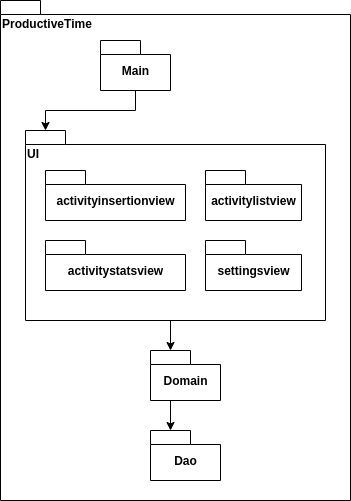

The diagram above was exported from draw.io. Its source (the exported page's mxGraphModel, read from the mxfile embedded in the PNG):
<mxGraphModel dx="1550" dy="898" grid="1" gridSize="10" guides="1" tooltips="1" connect="1" arrows="1" fold="1" page="1" pageScale="1" pageWidth="827" pageHeight="1169" background="#ffffff" math="0" shadow="0">
  <root>
    <mxCell id="0" />
    <mxCell id="1" parent="0" />
    <mxCell id="Jw6Gu8qJkc_wSPDrOSYn-1" value="ProductiveTime" style="shape=folder;fontStyle=1;spacingTop=10;tabWidth=40;tabHeight=14;tabPosition=left;html=1;verticalAlign=top;align=left;" vertex="1" parent="1">
      <mxGeometry x="195" y="80" width="350" height="500" as="geometry" />
    </mxCell>
    <mxCell id="Jw6Gu8qJkc_wSPDrOSYn-15" style="edgeStyle=orthogonalEdgeStyle;rounded=0;orthogonalLoop=1;jettySize=auto;html=1;entryX=0;entryY=0;entryDx=20;entryDy=0;entryPerimeter=0;" edge="1" parent="1" source="Jw6Gu8qJkc_wSPDrOSYn-2" target="Jw6Gu8qJkc_wSPDrOSYn-3">
      <mxGeometry relative="1" as="geometry">
        <Array as="points">
          <mxPoint x="330" y="190" />
          <mxPoint x="240" y="190" />
        </Array>
      </mxGeometry>
    </mxCell>
    <mxCell id="Jw6Gu8qJkc_wSPDrOSYn-2" value="Main" style="shape=folder;fontStyle=1;spacingTop=10;tabWidth=40;tabHeight=14;tabPosition=left;html=1;" vertex="1" parent="1">
      <mxGeometry x="295" y="120" width="70" height="50" as="geometry" />
    </mxCell>
    <mxCell id="Jw6Gu8qJkc_wSPDrOSYn-17" style="edgeStyle=orthogonalEdgeStyle;rounded=0;orthogonalLoop=1;jettySize=auto;html=1;exitX=0.5;exitY=1;exitDx=0;exitDy=0;exitPerimeter=0;entryX=0;entryY=0;entryDx=20;entryDy=0;entryPerimeter=0;" edge="1" parent="1" source="Jw6Gu8qJkc_wSPDrOSYn-3" target="Jw6Gu8qJkc_wSPDrOSYn-5">
      <mxGeometry relative="1" as="geometry" />
    </mxCell>
    <mxCell id="Jw6Gu8qJkc_wSPDrOSYn-3" value="UI" style="shape=folder;fontStyle=1;spacingTop=10;tabWidth=40;tabHeight=14;tabPosition=left;html=1;verticalAlign=top;align=left;" vertex="1" parent="1">
      <mxGeometry x="220" y="210" width="300" height="190" as="geometry" />
    </mxCell>
    <mxCell id="Jw6Gu8qJkc_wSPDrOSYn-18" style="edgeStyle=orthogonalEdgeStyle;rounded=0;orthogonalLoop=1;jettySize=auto;html=1;exitX=0.25;exitY=1;exitDx=0;exitDy=0;exitPerimeter=0;entryX=0;entryY=0;entryDx=20;entryDy=0;entryPerimeter=0;" edge="1" parent="1" source="Jw6Gu8qJkc_wSPDrOSYn-5" target="Jw6Gu8qJkc_wSPDrOSYn-6">
      <mxGeometry relative="1" as="geometry" />
    </mxCell>
    <mxCell id="Jw6Gu8qJkc_wSPDrOSYn-5" value="Domain" style="shape=folder;fontStyle=1;spacingTop=10;tabWidth=40;tabHeight=14;tabPosition=left;html=1;" vertex="1" parent="1">
      <mxGeometry x="345" y="430" width="70" height="50" as="geometry" />
    </mxCell>
    <mxCell id="Jw6Gu8qJkc_wSPDrOSYn-6" value="Dao" style="shape=folder;fontStyle=1;spacingTop=10;tabWidth=40;tabHeight=14;tabPosition=left;html=1;" vertex="1" parent="1">
      <mxGeometry x="345" y="510" width="70" height="50" as="geometry" />
    </mxCell>
    <mxCell id="Jw6Gu8qJkc_wSPDrOSYn-9" value="activityinsertionview" style="shape=folder;fontStyle=1;spacingTop=10;tabWidth=40;tabHeight=14;tabPosition=left;html=1;" vertex="1" parent="1">
      <mxGeometry x="240" y="250" width="140" height="50" as="geometry" />
    </mxCell>
    <mxCell id="Jw6Gu8qJkc_wSPDrOSYn-11" value="activitystatsview" style="shape=folder;fontStyle=1;spacingTop=10;tabWidth=40;tabHeight=14;tabPosition=left;html=1;" vertex="1" parent="1">
      <mxGeometry x="240" y="320" width="140" height="50" as="geometry" />
    </mxCell>
    <mxCell id="Jw6Gu8qJkc_wSPDrOSYn-12" value="settingsview" style="shape=folder;fontStyle=1;spacingTop=10;tabWidth=40;tabHeight=14;tabPosition=left;html=1;" vertex="1" parent="1">
      <mxGeometry x="400" y="320" width="96" height="50" as="geometry" />
    </mxCell>
    <mxCell id="Jw6Gu8qJkc_wSPDrOSYn-16" value="activitylistview" style="shape=folder;fontStyle=1;spacingTop=10;tabWidth=40;tabHeight=14;tabPosition=left;html=1;" vertex="1" parent="1">
      <mxGeometry x="400" y="250" width="96" height="50" as="geometry" />
    </mxCell>
  </root>
</mxGraphModel>